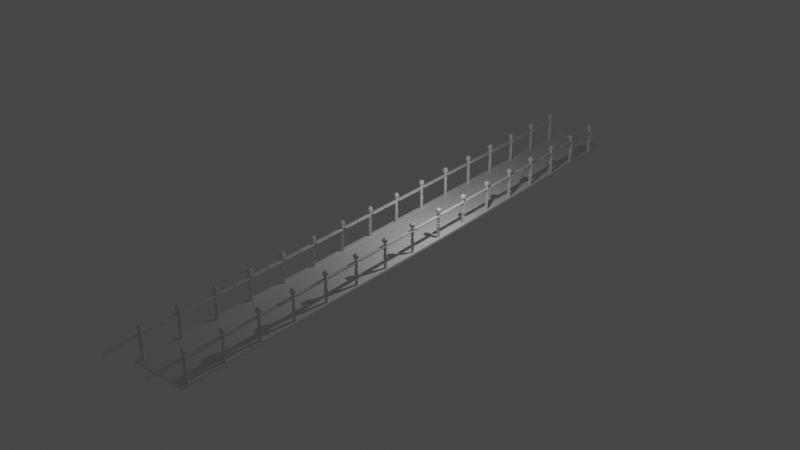 # Source: Catwalk.blend  (saved by Blender 2.92.15; exported with 4.5.12 LTS)
import bpy
from mathutils import Matrix  # noqa: F401  (used for matrix-valued properties, if any)

bpy.ops.wm.read_factory_settings(use_empty=True)
scene = bpy.context.scene
scene.name = 'Scene'

# ---- collections
col_collection = bpy.data.collections.new('Collection'); scene.collection.children.link(col_collection)

# ---- materials (node trees are filled in below, after node groups)
mat_material = bpy.data.materials.new('Material')
mat_material.alpha_threshold = 0.0
mat_material.use_transparent_shadow = False
mat_material.line_color = (0.0, 0.0, 0.0, 1.0)
mat_material_001 = bpy.data.materials.new('Material.001')
mat_material_001.use_transparent_shadow = False
mat_metal = bpy.data.materials.new('Metal')
mat_metal.use_transparent_shadow = False
mat_glow = bpy.data.materials.new('Glow')
mat_glow.use_transparent_shadow = False

# ---- material node trees
mat_material.use_nodes = True; mat_material.node_tree.nodes.clear()
_N = mat_material.node_tree.nodes; _L = mat_material.node_tree.links
n0 = _N.new('ShaderNodeOutputMaterial'); n0.name = 'Material Output'; n0.location = (300, 300)
n1 = _N.new('ShaderNodeBsdfPrincipled'); n1.name = 'Principled BSDF'; n1.location = (10, 300)
n1.distribution = 'GGX'
n1.subsurface_method = 'BURLEY'
n1.inputs[2].default_value = 0.4
n1.inputs[3].default_value = 1.45
n1.inputs[27].default_value = (0.0, 0.0, 0.0, 1.0)
n1.inputs[28].default_value = 1.0
_L.new(n1.outputs[0], n0.inputs[0])
n0.is_active_output = True
mat_material_001.use_nodes = True; mat_material_001.node_tree.nodes.clear()
_N = mat_material_001.node_tree.nodes; _L = mat_material_001.node_tree.links
n0 = _N.new('ShaderNodeBsdfPrincipled'); n0.name = 'Principled BSDF'; n0.location = (10, 300)
n0.distribution = 'GGX'
n0.subsurface_method = 'BURLEY'
n0.inputs[3].default_value = 1.45
n0.inputs[27].default_value = (0.0, 0.0, 0.0, 1.0)
n0.inputs[28].default_value = 1.0
n1 = _N.new('ShaderNodeOutputMaterial'); n1.name = 'Material Output'; n1.location = (300, 300)
_L.new(n0.outputs[0], n1.inputs[0])
n1.is_active_output = True
mat_metal.use_nodes = True; mat_metal.node_tree.nodes.clear()
_N = mat_metal.node_tree.nodes; _L = mat_metal.node_tree.links
n0 = _N.new('ShaderNodeBsdfPrincipled'); n0.name = 'Principled BSDF'; n0.location = (10, 300)
n0.distribution = 'GGX'
n0.subsurface_method = 'BURLEY'
n0.inputs[3].default_value = 1.45
n0.inputs[27].default_value = (0.0, 0.0, 0.0, 1.0)
n0.inputs[28].default_value = 1.0
n1 = _N.new('ShaderNodeOutputMaterial'); n1.name = 'Material Output'; n1.location = (300, 300)
_L.new(n0.outputs[0], n1.inputs[0])
n1.is_active_output = True
mat_glow.use_nodes = True; mat_glow.node_tree.nodes.clear()
_N = mat_glow.node_tree.nodes; _L = mat_glow.node_tree.links
n0 = _N.new('ShaderNodeBsdfPrincipled'); n0.name = 'Principled BSDF'; n0.location = (10, 300)
n0.distribution = 'GGX'
n0.subsurface_method = 'BURLEY'
n0.inputs[3].default_value = 1.45
n0.inputs[27].default_value = (0.0, 0.0, 0.0, 1.0)
n0.inputs[28].default_value = 1.0
n1 = _N.new('ShaderNodeOutputMaterial'); n1.name = 'Material Output'; n1.location = (300, 300)
_L.new(n0.outputs[0], n1.inputs[0])
n1.is_active_output = True

# ---- world
world_world = bpy.data.worlds.new('World'); scene.world = world_world
world_world.use_nodes = True; world_world.node_tree.nodes.clear()
_N = world_world.node_tree.nodes; _L = world_world.node_tree.links
n0 = _N.new('ShaderNodeOutputWorld'); n0.name = 'World Output'; n0.location = (300, 300)
n1 = _N.new('ShaderNodeBackground'); n1.name = 'Background'; n1.location = (10, 300)
n1.inputs[0].default_value = (0.05088, 0.05088, 0.05088, 1.0)
_L.new(n1.outputs[0], n0.inputs[0])
n0.is_active_output = True
world_world.color = (0.05088, 0.05088, 0.05088)
world_world.use_sun_shadow = False
world_world.sun_shadow_jitter_overblur = 0.0

# ---- lights
light_light = bpy.data.lights.new('Light', 'POINT')
light_light.transmission_factor = 0.0
light_light.energy = 1000.0
light_light.shadow_soft_size = 0.1
light_light.shadow_maximum_resolution = 0.006
light_light.use_absolute_resolution = True

# ---- meshes
me_cube = bpy.data.meshes.new('Cube')
me_cube.from_pydata([(1.116, 13.83, -0.9036), (1.116, 13.83, -1.0), (1.116, -13.83, -0.9036), (1.116, -13.83, -1.0), (-1.116, 13.83, -0.9036), (-1.116, 13.83, -1.0), (-1.116, -13.83, -0.9036), (-1.116, -13.83, -1.0), (-1.318, 14.03, -1.0), (-1.318, -14.03, -1.0), (1.318, 14.03, -1.0), (1.318, -14.03, -0.9036), (-1.318, -14.03, -0.9036), (1.318, 14.03, -0.9036), (1.318, -14.03, -1.0), (-1.318, 14.03, -0.9036), (-1.116, 13.83, -0.9757), (-1.116, -13.83, -0.9757), (1.116, 13.83, -0.9757), (1.116, -13.83, -0.928), (-1.116, -13.83, -0.928), (1.116, 13.83, -0.928), (1.116, -13.83, -0.9757), (-1.116, 13.83, -0.928)], [], [(3, 7, 17, 22), (14, 11, 12, 9), (9, 12, 15, 8), (0, 4, 23, 21), (10, 13, 11, 14), (8, 15, 13, 10), (5, 7, 9, 8), (1, 5, 8, 10), (2, 6, 12, 11), (0, 2, 11, 13), (7, 3, 14, 9), (6, 4, 15, 12), (4, 0, 13, 15), (3, 1, 10, 14), (21, 23, 20, 19), (16, 18, 22, 17), (6, 2, 19, 20), (7, 5, 16, 17), (1, 3, 22, 18), (4, 6, 20, 23), (2, 0, 21, 19), (5, 1, 18, 16)])
me_cube.polygons.foreach_set('material_index', [0, 0, 0, 0, 0, 0, 0, 0, 0, 0, 0, 0, 0, 0, 1, 1, 0, 0, 0, 0, 0, 0])
_uv = me_cube.uv_layers.new(name='UVMap')
_uv.uv.foreach_set('vector', [0.5397, 0.4644, 0.4603, 0.4644, 0.4603, 0.4652, 0.5397, 0.4652, 0.5469, 0.4644, 0.5469, 0.4678, 0.4531, 0.4678, 0.4531, 0.4644, 0.0, 0.4644, 0.0, 0.4678, 1.0, 0.4678, 1.0, 0.4644, 0.5397, 0.4678, 0.4603, 0.4678, 0.4603, 0.4669, 0.5397, 0.4669, 1.0, 0.4644, 1.0, 0.4678, 0.0, 0.4678, 0.0, 0.4644, 0.4531, 0.4644, 0.4531, 0.4678, 0.5469, 0.4678, 0.5469, 0.4644, 0.4603, 0.9928, 0.4603, 0.007198, 0.4531, 0.0, 0.4531, 1.0, 0.5397, 0.9928, 0.4603, 0.9928, 0.4531, 1.0, 0.5469, 1.0, 0.5397, 0.007198, 0.4603, 0.007198, 0.4531, 0.0, 0.5469, 0.0, 0.5397, 0.9928, 0.5397, 0.007198, 0.5469, 0.0, 0.5469, 1.0, 0.4603, 0.007198, 0.5397, 0.007198, 0.5469, 0.0, 0.4531, 0.0, 0.4603, 0.007198, 0.4603, 0.9928, 0.4531, 1.0, 0.4531, 0.0, 0.4603, 0.9928, 0.5397, 0.9928, 0.5469, 1.0, 0.4531, 1.0, 0.5397, 0.007198, 0.5397, 0.9928, 0.5469, 1.0, 0.5469, 0.0, 0.5397, 0.9928, 0.4603, 0.9928, 0.4603, 0.007198, 0.5397, 0.007198, 0.4603, 0.9928, 0.5397, 0.9928, 0.5397, 0.007198, 0.4603, 0.007198, 0.4603, 0.4678, 0.5397, 0.4678, 0.5397, 0.4669, 0.4603, 0.4669, 0.007198, 0.4644, 0.9928, 0.4644, 0.9928, 0.4652, 0.007198, 0.4652, 0.9928, 0.4644, 0.007198, 0.4644, 0.007198, 0.4652, 0.9928, 0.4652, 0.9928, 0.4678, 0.007198, 0.4678, 0.007198, 0.4669, 0.9928, 0.4669, 0.007198, 0.4678, 0.9928, 0.4678, 0.9928, 0.4669, 0.007198, 0.4669, 0.4603, 0.4644, 0.5397, 0.4644, 0.5397, 0.4652, 0.4603, 0.4652])
me_cube.materials.append(mat_material)
me_cube.materials.append(mat_material_001)
me_cube.materials.append(None)
me_cube.use_remesh_preserve_volume = False
me_cube.use_remesh_preserve_attributes = False
me_cube.use_mirror_vertex_groups = False
me_cube.update()
me_cylinder = bpy.data.meshes.new('Cylinder')
me_cylinder.from_pydata([(1.186, -13.67, -0.945), (1.186, -13.67, 0.1803), (1.267, -13.75, -0.945), (1.254, -13.76, 0.1611), (1.186, -13.83, -0.945), (1.186, -13.83, 0.1611), (1.106, -13.75, -0.945), (1.119, -13.76, 0.1611), (1.281, -13.82, 0.3298), (1.139, -13.87, 0.3298), (1.052, -13.75, 0.3298), (1.139, -13.63, 0.3298), (1.281, -13.68, 0.3298), (1.218, -13.87, 0.4568), (1.076, -13.82, 0.4568), (1.076, -13.68, 0.4568), (1.218, -13.63, 0.4568), (1.306, -13.75, 0.4568), (1.179, -13.75, 0.5353), (1.159, -13.81, 0.2906), (1.23, -13.79, 0.2906), (1.21, -13.85, 0.3298), (1.281, -13.75, 0.3298), (1.23, -13.71, 0.2906), (1.115, -13.75, 0.2906), (1.096, -13.81, 0.3298), (1.159, -13.69, 0.2906), (1.096, -13.69, 0.3298), (1.21, -13.65, 0.3298), (1.186, -13.67, 0.07929), (1.254, -13.76, 0.09849), (1.186, -13.83, 0.09849), (1.119, -13.76, 0.09849), (1.186, -13.83, 0.1803), (1.267, -13.75, 0.1803), (1.106, -13.75, 0.1803), (1.267, -13.75, 0.07929), (1.106, -13.75, 0.07929), (1.186, -13.83, 0.07929), (1.186, -15.41, 0.1611), (1.186, -15.41, 0.09849), (1.254, -15.34, 0.1611), (1.119, -15.34, 0.1611), (1.254, -15.34, 0.09849), (1.119, -15.34, 0.09849), (1.254, -14.58, 0.09849), (1.186, -14.56, 0.09849), (1.119, -14.58, 0.09849), (1.119, -14.58, 0.1611), (1.186, -14.56, 0.1611), (1.254, -14.58, 0.1611), (1.254, -14.68, 0.09849), (1.119, -14.68, 0.09849), (1.254, -14.68, 0.1611), (1.186, -14.68, 0.09849), (1.119, -14.68, 0.1611), (1.186, -14.68, 0.1611), (1.186, -14.66, 0.1079), (1.186, -14.58, 0.1079), (1.139, -14.67, 0.1517), (1.139, -14.59, 0.1517), (1.186, -14.66, 0.1517), (1.186, -14.58, 0.1517), (1.234, -14.59, 0.1517), (1.234, -14.59, 0.1079), (1.139, -14.59, 0.1079), (1.234, -14.67, 0.1079), (1.139, -14.67, 0.1079), (1.234, -14.67, 0.1517), (1.267, -13.75, -0.4329), (1.186, -13.83, -0.4329), (1.106, -13.75, -0.4329), (1.186, -13.67, -0.4329), (1.186, -13.67, -0.3353), (1.267, -13.75, -0.3353), (1.186, -13.83, -0.3353), (1.106, -13.75, -0.3353), (1.285, -13.75, -0.3249), (1.285, -13.75, -0.4432), (1.186, -13.85, -0.3249), (1.186, -13.85, -0.4432), (1.088, -13.75, -0.3249), (1.088, -13.75, -0.4432), (1.186, -13.65, -0.4432), (1.186, -13.65, -0.3249), (1.186, -13.67, -0.2047), (1.267, -13.75, -0.2047), (1.186, -13.83, -0.2047), (1.106, -13.75, -0.2047), (1.186, -13.67, -0.1224), (1.267, -13.75, -0.1224), (1.186, -13.83, -0.1224), (1.106, -13.75, -0.1224), (1.245, -13.75, -0.1294), (1.245, -13.75, -0.1976), (1.186, -13.81, -0.1294), (1.186, -13.81, -0.1976), (1.128, -13.75, -0.1294), (1.128, -13.75, -0.1976), (1.186, -13.69, -0.1976), (1.186, -13.69, -0.1294), (1.127, -13.79, 0.496), (1.198, -13.81, 0.496), (1.242, -13.75, 0.496), (1.198, -13.69, 0.496), (1.127, -13.71, 0.496), (1.27, -13.75, 0.4478), (1.207, -13.84, 0.4478), (1.104, -13.8, 0.4478), (1.104, -13.7, 0.4478), (1.207, -13.66, 0.4478), (1.193, -13.79, 0.4873), (1.142, -13.78, 0.4873), (1.142, -13.72, 0.4873), (1.193, -13.71, 0.4873), (1.225, -13.75, 0.4873)], [], [(29, 1, 34, 36), (55, 52, 44, 42), (35, 19, 24), (54, 51, 43, 40), (37, 35, 1, 29), (0, 2, 4, 6), (8, 20, 22), (35, 26, 1), (8, 22, 12, 17), (9, 21, 8, 13), (10, 25, 9, 14), (11, 27, 10, 15), (12, 28, 11, 16), (8, 17, 13), (9, 13, 14), (10, 14, 15), (11, 15, 16), (12, 16, 17), (105, 104, 114, 113), (101, 18, 105), (103, 18, 102), (101, 102, 18), (17, 16, 110, 106), (23, 28, 12), (23, 26, 28), (26, 11, 28), (26, 27, 11), (26, 24, 27), (24, 10, 27), (24, 25, 10), (24, 19, 25), (19, 9, 25), (22, 23, 12), (22, 20, 23), (19, 21, 9), (19, 20, 21), (20, 8, 21), (33, 19, 35), (34, 20, 33), (1, 23, 34), (35, 24, 26), (33, 20, 19), (34, 23, 20), (1, 26, 23), (92, 37, 29, 89), (91, 38, 37, 92), (90, 36, 38, 91), (89, 29, 36, 90), (5, 3, 34, 33), (7, 5, 33, 35), (3, 30, 36, 34), (32, 7, 35, 37), (31, 32, 37, 38), (30, 31, 38, 36), (43, 41, 39, 40), (40, 39, 42, 44), (56, 55, 42, 39), (52, 54, 40, 44), (51, 53, 41, 43), (53, 56, 39, 41), (3, 5, 49, 50), (30, 3, 50, 45), (32, 31, 46, 47), (5, 7, 48, 49), (31, 30, 45, 46), (7, 32, 47, 48), (51, 54, 57, 66), (47, 46, 58, 65), (56, 53, 68, 61), (48, 47, 65, 60), (55, 56, 61, 59), (45, 50, 63, 64), (63, 62, 61, 68), (64, 63, 68, 66), (65, 58, 57, 67), (62, 60, 59, 61), (58, 64, 66, 57), (60, 65, 67, 59), (53, 51, 66, 68), (49, 48, 60, 62), (52, 55, 59, 67), (50, 49, 62, 63), (54, 52, 67, 57), (46, 45, 64, 58), (0, 72, 69, 2), (2, 69, 70, 4), (4, 70, 71, 6), (6, 71, 72, 0), (73, 74, 77, 84), (75, 76, 81, 79), (70, 69, 78, 80), (72, 71, 82, 83), (83, 84, 77, 78), (78, 77, 79, 80), (80, 79, 81, 82), (82, 81, 84, 83), (71, 70, 80, 82), (76, 73, 84, 81), (69, 72, 83, 78), (74, 75, 79, 77), (73, 85, 86, 74), (74, 86, 87, 75), (75, 87, 88, 76), (76, 88, 85, 73), (86, 85, 99, 94), (92, 89, 100, 97), (88, 87, 96, 98), (89, 90, 93, 100), (99, 100, 93, 94), (94, 93, 95, 96), (96, 95, 97, 98), (98, 97, 100, 99), (90, 91, 95, 93), (85, 88, 98, 99), (87, 86, 94, 96), (91, 92, 97, 95), (103, 102, 111, 115), (13, 17, 106, 107), (18, 103, 104), (104, 105, 18), (16, 15, 109, 110), (109, 108, 112, 113), (107, 111, 112, 108), (106, 115, 111, 107), (110, 114, 115, 106), (109, 113, 114, 110), (14, 13, 107, 108), (104, 103, 115, 114), (101, 105, 113, 112), (15, 14, 108, 109), (102, 101, 112, 111)])
me_cylinder.polygons.foreach_set('material_index', [0, 0, 0, 0, 0, 0, 0, 0, 0, 0, 0, 0, 0, 0, 0, 0, 0, 0, 0, 0, 0, 0, 0, 0, 0, 0, 0, 0, 0, 0, 0, 0, 0, 0, 0, 0, 0, 0, 0, 0, 0, 0, 0, 0, 0, 0, 0, 0, 0, 0, 0, 0, 0, 0, 0, 0, 0, 0, 0, 0, 0, 0, 0, 0, 0, 0, 0, 0, 0, 0, 0, 0, 1, 1, 1, 1, 1, 1, 0, 0, 0, 0, 0, 0, 0, 0, 0, 0, 0, 0, 0, 0, 0, 0, 0, 0, 0, 0, 0, 0, 0, 0, 0, 0, 0, 0, 0, 0, 1, 1, 1, 1, 0, 0, 0, 0, 0, 0, 0, 0, 0, 1, 1, 1, 1, 1, 0, 0, 0, 0, 0])
_uv = me_cylinder.uv_layers.new(name='UVMap')
_uv.uv.foreach_set('vector', [1.093, 0.5396, 1.093, 0.5901, 1.134, 0.5901, 1.134, 0.5396, -6.841, 0.5805, -6.841, 0.5492, -7.17, 0.5492, -7.17, 0.5805, -6.375, 0.5901, -6.405, 0.6453, -6.375, 0.6453, 1.093, -6.838, 1.127, -6.841, 1.127, -7.17, 1.093, -7.204, 1.053, 0.5396, 1.053, 0.5901, 1.093, 0.5901, 1.093, 0.5396, 1.093, -6.335, 1.134, -6.375, 1.093, -6.416, 1.053, -6.375, 1.141, -6.412, 1.115, -6.394, 1.141, -6.375, 1.053, 0.5901, 1.08, 0.6453, 1.093, 0.5901, -6.412, 0.6649, -6.375, 0.6649, -6.338, 0.6649, -6.375, 0.7284, 1.07, 0.6649, 1.105, 0.6649, 1.141, 0.6649, 1.109, 0.7284, -6.375, 0.6649, -6.405, 0.6649, -6.435, 0.6649, -6.412, 0.7284, -6.315, 0.6649, -6.345, 0.6649, -6.375, 0.6649, -6.338, 0.7284, 1.141, 0.6649, 1.105, 0.6649, 1.07, 0.6649, 1.109, 0.7284, -6.412, 0.6649, -6.375, 0.7284, -6.435, 0.7284, 1.07, 0.6649, 1.109, 0.7284, 1.038, 0.7284, -6.375, 0.6649, -6.412, 0.7284, -6.338, 0.7284, 1.07, 0.6649, 1.038, 0.7284, 1.109, 0.7284, -6.338, 0.6649, -6.315, 0.7284, -6.375, 0.7284, 1.064, -6.356, 1.099, -6.345, 1.096, -6.353, 1.071, -6.362, 1.064, -6.394, 1.089, -6.375, 1.064, -6.356, 1.121, -6.375, 1.089, -6.375, 1.099, -6.405, 1.064, -6.394, 1.099, -6.405, 1.089, -6.375, 1.153, -6.375, 1.109, -6.315, 1.103, -6.331, 1.135, -6.375, 1.115, -6.356, 1.105, -6.326, 1.141, -6.338, 1.115, -6.356, 1.08, -6.345, 1.105, -6.326, 1.08, -6.345, 1.07, -6.315, 1.105, -6.326, 1.08, -6.345, 1.048, -6.345, 1.07, -6.315, 1.08, -6.345, 1.058, -6.375, 1.048, -6.345, 1.058, -6.375, 1.026, -6.375, 1.048, -6.345, 1.058, -6.375, 1.048, -6.405, 1.026, -6.375, 1.058, -6.375, 1.08, -6.405, 1.048, -6.405, 1.08, -6.405, 1.07, -6.435, 1.048, -6.405, 1.141, -6.375, 1.115, -6.356, 1.141, -6.338, 1.141, -6.375, 1.115, -6.394, 1.115, -6.356, 1.08, -6.405, 1.105, -6.424, 1.07, -6.435, 1.08, -6.405, 1.115, -6.394, 1.105, -6.424, 1.115, -6.394, 1.141, -6.412, 1.105, -6.424, 1.093, 0.5901, 1.08, 0.6453, 1.053, 0.5901, 1.134, 0.5901, 1.115, 0.6453, 1.093, 0.5901, 1.093, 0.5901, 1.115, 0.6453, 1.134, 0.5901, -6.375, 0.5901, -6.375, 0.6453, -6.345, 0.6453, 1.093, 0.5901, 1.115, 0.6453, 1.08, 0.6453, -6.375, 0.5901, -6.356, 0.6453, -6.394, 0.6453, 1.093, 0.5901, 1.08, 0.6453, 1.115, 0.6453, 1.053, 0.4388, 1.053, 0.5396, 1.093, 0.5396, 1.093, 0.4388, 1.093, 0.4388, 1.093, 0.5396, 1.053, 0.5396, 1.053, 0.4388, 1.134, 0.4388, 1.134, 0.5396, 1.093, 0.5396, 1.093, 0.4388, 1.093, 0.4388, 1.093, 0.5396, 1.134, 0.5396, 1.134, 0.4388, 1.093, 0.5805, 1.127, 0.5805, 1.134, 0.5901, 1.093, 0.5901, 1.06, 0.5805, 1.093, 0.5805, 1.093, 0.5901, 1.053, 0.5901, -6.382, 0.5805, -6.382, 0.5492, -6.375, 0.5396, -6.375, 0.5901, -6.382, 0.5492, -6.382, 0.5805, -6.375, 0.5901, -6.375, 0.5396, 1.093, 0.5492, 1.06, 0.5492, 1.053, 0.5396, 1.093, 0.5396, 1.127, 0.5492, 1.093, 0.5492, 1.093, 0.5396, 1.134, 0.5396, 1.127, 0.5492, 1.127, 0.5805, 1.093, 0.5805, 1.093, 0.5492, 1.093, 0.5492, 1.093, 0.5805, 1.06, 0.5805, 1.06, 0.5492, 1.093, -6.838, 1.06, -6.841, 1.06, -7.17, 1.093, -7.204, 1.06, -6.841, 1.093, -6.838, 1.093, -7.204, 1.06, -7.17, -6.841, 0.5492, -6.841, 0.5805, -7.17, 0.5805, -7.17, 0.5492, 1.127, -6.841, 1.093, -6.838, 1.093, -7.204, 1.127, -7.17, 1.127, -6.382, 1.093, -6.416, 1.093, -6.781, 1.127, -6.79, -6.382, 0.5492, -6.382, 0.5805, -6.79, 0.5805, -6.79, 0.5492, 1.06, -6.382, 1.093, -6.416, 1.093, -6.781, 1.06, -6.79, 1.093, -6.416, 1.06, -6.382, 1.06, -6.79, 1.093, -6.781, 1.093, -6.416, 1.127, -6.382, 1.127, -6.79, 1.093, -6.781, -6.382, 0.5805, -6.382, 0.5492, -6.79, 0.5492, -6.79, 0.5805, 1.127, -6.841, 1.093, -6.838, 1.093, -6.83, 1.117, -6.833, 1.06, -6.79, 1.093, -6.781, 1.093, -6.791, 1.07, -6.797, 1.093, -6.838, 1.127, -6.841, 1.117, -6.833, 1.093, -6.83, 1.06, 0.5805, 1.06, 0.5492, 1.07, 0.5539, 1.07, 0.5759, 1.06, -6.841, 1.093, -6.838, 1.093, -6.83, 1.07, -6.833, 1.127, 0.5492, 1.127, 0.5805, 1.117, 0.5759, 1.117, 0.5539, 1.117, -6.797, 1.093, -6.791, 1.093, -6.83, 1.117, -6.833, -6.797, 0.5539, -6.797, 0.5759, -6.833, 0.5759, -6.833, 0.5539, 1.07, -6.797, 1.093, -6.791, 1.093, -6.83, 1.07, -6.833, 1.093, -6.791, 1.07, -6.797, 1.07, -6.833, 1.093, -6.83, 1.093, -6.791, 1.117, -6.797, 1.117, -6.833, 1.093, -6.83, -6.797, 0.5759, -6.797, 0.5539, -6.833, 0.5539, -6.833, 0.5759, 1.127, 0.5805, 1.127, 0.5492, 1.117, 0.5539, 1.117, 0.5759, 1.093, -6.781, 1.06, -6.79, 1.07, -6.797, 1.093, -6.791, 1.06, 0.5492, 1.06, 0.5805, 1.07, 0.5759, 1.07, 0.5539, 1.127, -6.79, 1.093, -6.781, 1.093, -6.791, 1.117, -6.797, 1.093, -6.838, 1.06, -6.841, 1.07, -6.833, 1.093, -6.83, 1.093, -6.781, 1.127, -6.79, 1.117, -6.797, 1.093, -6.791, 1.093, 0.0275, 1.093, 0.2836, 1.134, 0.2836, 1.134, 0.0275, 1.134, 0.0275, 1.134, 0.2836, 1.093, 0.2836, 1.093, 0.0275, 1.093, 0.0275, 1.093, 0.2836, 1.053, 0.2836, 1.053, 0.0275, 1.053, 0.0275, 1.053, 0.2836, 1.093, 0.2836, 1.093, 0.0275, 1.093, -6.335, 1.134, -6.375, 1.142, -6.375, 1.093, -6.326, 1.093, -6.416, 1.053, -6.375, 1.044, -6.375, 1.093, -6.424, 1.093, -6.416, 1.134, -6.375, 1.142, -6.375, 1.093, -6.424, 1.093, -6.335, 1.053, -6.375, 1.044, -6.375, 1.093, -6.326, -6.326, 0.2784, -6.326, 0.3376, -6.375, 0.3376, -6.375, 0.2784, -6.375, 0.2784, -6.375, 0.3376, -6.424, 0.3376, -6.424, 0.2784, -6.424, 0.2784, -6.424, 0.3376, -6.375, 0.3376, -6.375, 0.2784, -6.375, 0.2784, -6.375, 0.3376, -6.326, 0.3376, -6.326, 0.2784, 1.053, -6.375, 1.093, -6.416, 1.093, -6.424, 1.044, -6.375, 1.053, -6.375, 1.093, -6.335, 1.093, -6.326, 1.044, -6.375, 1.134, -6.375, 1.093, -6.335, 1.093, -6.326, 1.142, -6.375, 1.134, -6.375, 1.093, -6.416, 1.093, -6.424, 1.142, -6.375, 1.093, 0.3324, 1.093, 0.3977, 1.134, 0.3977, 1.134, 0.3324, 1.134, 0.3324, 1.134, 0.3977, 1.093, 0.3977, 1.093, 0.3324, 1.093, 0.3324, 1.093, 0.3977, 1.053, 0.3977, 1.053, 0.3324, 1.053, 0.3324, 1.053, 0.3977, 1.093, 0.3977, 1.093, 0.3324, 1.134, -6.375, 1.093, -6.335, 1.093, -6.346, 1.122, -6.375, 1.053, -6.375, 1.093, -6.335, 1.093, -6.346, 1.064, -6.375, 1.053, -6.375, 1.093, -6.416, 1.093, -6.404, 1.064, -6.375, 1.093, -6.335, 1.134, -6.375, 1.122, -6.375, 1.093, -6.346, -6.346, 0.4012, -6.346, 0.4353, -6.375, 0.4353, -6.375, 0.4012, -6.375, 0.4012, -6.375, 0.4353, -6.404, 0.4353, -6.404, 0.4012, -6.404, 0.4012, -6.404, 0.4353, -6.375, 0.4353, -6.375, 0.4012, -6.375, 0.4012, -6.375, 0.4353, -6.346, 0.4353, -6.346, 0.4012, 1.134, -6.375, 1.093, -6.416, 1.093, -6.404, 1.122, -6.375, 1.093, -6.335, 1.053, -6.375, 1.064, -6.375, 1.093, -6.346, 1.093, -6.416, 1.134, -6.375, 1.122, -6.375, 1.093, -6.404, 1.093, -6.416, 1.053, -6.375, 1.064, -6.375, 1.093, -6.404, 1.121, -6.375, 1.099, -6.405, 1.096, -6.397, 1.112, -6.375, 1.109, -6.435, 1.153, -6.375, 1.135, -6.375, 1.103, -6.419, 1.089, -6.375, 1.121, -6.375, 1.099, -6.345, 1.099, -6.345, 1.064, -6.356, 1.089, -6.375, 1.109, -6.315, 1.038, -6.338, 1.052, -6.348, 1.103, -6.331, -6.348, 0.7239, -6.402, 0.7239, -6.389, 0.7437, -6.362, 0.7437, 1.103, 0.7239, 1.096, 0.7437, 1.071, 0.7437, 1.052, 0.7239, 1.135, -6.375, 1.112, -6.375, 1.096, -6.397, 1.103, -6.419, 1.103, -6.331, 1.096, -6.353, 1.112, -6.375, 1.135, -6.375, 1.052, 0.7239, 1.071, 0.7437, 1.096, 0.7437, 1.103, 0.7239, 1.038, -6.412, 1.109, -6.435, 1.103, -6.419, 1.052, -6.402, 1.099, -6.345, 1.121, -6.375, 1.112, -6.375, 1.096, -6.353, 1.064, -6.394, 1.064, -6.356, 1.071, -6.362, 1.071, -6.389, 1.038, -6.338, 1.038, -6.412, 1.052, -6.402, 1.052, -6.348, 1.099, -6.405, 1.064, -6.394, 1.071, -6.389, 1.096, -6.397])
me_cylinder.materials.append(mat_metal)
me_cylinder.materials.append(mat_glow)
me_cylinder.use_remesh_fix_poles = True
me_cylinder.use_remesh_preserve_attributes = False
me_cylinder.use_mirror_vertex_groups = False
me_cylinder.update()
me_cylinder_001 = bpy.data.meshes.new('Cylinder.001')
me_cylinder_001.from_pydata([(-1.183, -13.67, -0.945), (-1.183, -13.67, 0.1803), (-1.102, -13.75, -0.945), (-1.116, -13.76, 0.1611), (-1.183, -13.83, -0.945), (-1.183, -13.83, 0.1611), (-1.264, -13.75, -0.945), (-1.25, -13.76, 0.1611), (-1.088, -13.82, 0.3298), (-1.23, -13.87, 0.3298), (-1.318, -13.75, 0.3298), (-1.23, -13.63, 0.3298), (-1.088, -13.68, 0.3298), (-1.152, -13.87, 0.4568), (-1.294, -13.82, 0.4568), (-1.294, -13.68, 0.4568), (-1.152, -13.63, 0.4568), (-1.064, -13.75, 0.4568), (-1.191, -13.75, 0.5353), (-1.211, -13.81, 0.2906), (-1.14, -13.79, 0.2906), (-1.159, -13.85, 0.3298), (-1.088, -13.75, 0.3298), (-1.14, -13.71, 0.2906), (-1.254, -13.75, 0.2906), (-1.274, -13.81, 0.3298), (-1.211, -13.69, 0.2906), (-1.274, -13.69, 0.3298), (-1.159, -13.65, 0.3298), (-1.183, -13.67, 0.07929), (-1.116, -13.76, 0.09849), (-1.183, -13.83, 0.09849), (-1.25, -13.76, 0.09849), (-1.183, -13.83, 0.1803), (-1.102, -13.75, 0.1803), (-1.264, -13.75, 0.1803), (-1.102, -13.75, 0.07929), (-1.264, -13.75, 0.07929), (-1.183, -13.83, 0.07929), (-1.183, -15.41, 0.1611), (-1.183, -15.41, 0.09849), (-1.116, -15.34, 0.1611), (-1.25, -15.34, 0.1611), (-1.116, -15.34, 0.09849), (-1.25, -15.34, 0.09849), (-1.116, -14.58, 0.09849), (-1.183, -14.56, 0.09849), (-1.25, -14.58, 0.09849), (-1.25, -14.58, 0.1611), (-1.183, -14.56, 0.1611), (-1.116, -14.58, 0.1611), (-1.116, -14.68, 0.09849), (-1.25, -14.68, 0.09849), (-1.116, -14.68, 0.1611), (-1.183, -14.68, 0.09849), (-1.25, -14.68, 0.1611), (-1.183, -14.68, 0.1611), (-1.183, -14.66, 0.1079), (-1.183, -14.58, 0.1079), (-1.23, -14.67, 0.1517), (-1.23, -14.59, 0.1517), (-1.183, -14.66, 0.1517), (-1.183, -14.58, 0.1517), (-1.136, -14.59, 0.1517), (-1.136, -14.59, 0.1079), (-1.23, -14.59, 0.1079), (-1.136, -14.67, 0.1079), (-1.23, -14.67, 0.1079), (-1.136, -14.67, 0.1517), (-1.102, -13.75, -0.4329), (-1.183, -13.83, -0.4329), (-1.264, -13.75, -0.4329), (-1.183, -13.67, -0.4329), (-1.183, -13.67, -0.3353), (-1.102, -13.75, -0.3353), (-1.183, -13.83, -0.3353), (-1.264, -13.75, -0.3353), (-1.085, -13.75, -0.3249), (-1.085, -13.75, -0.4432), (-1.183, -13.85, -0.3249), (-1.183, -13.85, -0.4432), (-1.281, -13.75, -0.3249), (-1.281, -13.75, -0.4432), (-1.183, -13.65, -0.4432), (-1.183, -13.65, -0.3249), (-1.183, -13.67, -0.2047), (-1.102, -13.75, -0.2047), (-1.183, -13.83, -0.2047), (-1.264, -13.75, -0.2047), (-1.183, -13.67, -0.1224), (-1.102, -13.75, -0.1224), (-1.183, -13.83, -0.1224), (-1.264, -13.75, -0.1224), (-1.125, -13.75, -0.1294), (-1.125, -13.75, -0.1976), (-1.183, -13.81, -0.1294), (-1.183, -13.81, -0.1976), (-1.241, -13.75, -0.1294), (-1.241, -13.75, -0.1976), (-1.183, -13.69, -0.1976), (-1.183, -13.69, -0.1294), (-1.242, -13.79, 0.496), (-1.171, -13.81, 0.496), (-1.127, -13.75, 0.496), (-1.171, -13.69, 0.496), (-1.242, -13.71, 0.496), (-1.099, -13.75, 0.4478), (-1.163, -13.84, 0.4478), (-1.265, -13.8, 0.4478), (-1.265, -13.7, 0.4478), (-1.163, -13.66, 0.4478), (-1.177, -13.79, 0.4873), (-1.228, -13.78, 0.4873), (-1.228, -13.72, 0.4873), (-1.177, -13.71, 0.4873), (-1.145, -13.75, 0.4873)], [], [(29, 1, 34, 36), (55, 52, 44, 42), (35, 19, 24), (54, 51, 43, 40), (37, 35, 1, 29), (0, 2, 4, 6), (8, 20, 22), (35, 26, 1), (8, 22, 12, 17), (9, 21, 8, 13), (10, 25, 9, 14), (11, 27, 10, 15), (12, 28, 11, 16), (8, 17, 13), (9, 13, 14), (10, 14, 15), (11, 15, 16), (12, 16, 17), (105, 104, 114, 113), (101, 18, 105), (103, 18, 102), (101, 102, 18), (17, 16, 110, 106), (23, 28, 12), (23, 26, 28), (26, 11, 28), (26, 27, 11), (26, 24, 27), (24, 10, 27), (24, 25, 10), (24, 19, 25), (19, 9, 25), (22, 23, 12), (22, 20, 23), (19, 21, 9), (19, 20, 21), (20, 8, 21), (33, 19, 35), (34, 20, 33), (1, 23, 34), (35, 24, 26), (33, 20, 19), (34, 23, 20), (1, 26, 23), (92, 37, 29, 89), (91, 38, 37, 92), (90, 36, 38, 91), (89, 29, 36, 90), (5, 3, 34, 33), (7, 5, 33, 35), (3, 30, 36, 34), (32, 7, 35, 37), (31, 32, 37, 38), (30, 31, 38, 36), (43, 41, 39, 40), (40, 39, 42, 44), (56, 55, 42, 39), (52, 54, 40, 44), (51, 53, 41, 43), (53, 56, 39, 41), (3, 5, 49, 50), (30, 3, 50, 45), (32, 31, 46, 47), (5, 7, 48, 49), (31, 30, 45, 46), (7, 32, 47, 48), (51, 54, 57, 66), (47, 46, 58, 65), (56, 53, 68, 61), (48, 47, 65, 60), (55, 56, 61, 59), (45, 50, 63, 64), (63, 62, 61, 68), (64, 63, 68, 66), (65, 58, 57, 67), (62, 60, 59, 61), (58, 64, 66, 57), (60, 65, 67, 59), (53, 51, 66, 68), (49, 48, 60, 62), (52, 55, 59, 67), (50, 49, 62, 63), (54, 52, 67, 57), (46, 45, 64, 58), (0, 72, 69, 2), (2, 69, 70, 4), (4, 70, 71, 6), (6, 71, 72, 0), (73, 74, 77, 84), (75, 76, 81, 79), (70, 69, 78, 80), (72, 71, 82, 83), (83, 84, 77, 78), (78, 77, 79, 80), (80, 79, 81, 82), (82, 81, 84, 83), (71, 70, 80, 82), (76, 73, 84, 81), (69, 72, 83, 78), (74, 75, 79, 77), (73, 85, 86, 74), (74, 86, 87, 75), (75, 87, 88, 76), (76, 88, 85, 73), (86, 85, 99, 94), (92, 89, 100, 97), (88, 87, 96, 98), (89, 90, 93, 100), (99, 100, 93, 94), (94, 93, 95, 96), (96, 95, 97, 98), (98, 97, 100, 99), (90, 91, 95, 93), (85, 88, 98, 99), (87, 86, 94, 96), (91, 92, 97, 95), (103, 102, 111, 115), (13, 17, 106, 107), (18, 103, 104), (104, 105, 18), (16, 15, 109, 110), (109, 108, 112, 113), (107, 111, 112, 108), (106, 115, 111, 107), (110, 114, 115, 106), (109, 113, 114, 110), (14, 13, 107, 108), (104, 103, 115, 114), (101, 105, 113, 112), (15, 14, 108, 109), (102, 101, 112, 111)])
me_cylinder_001.polygons.foreach_set('material_index', [0, 0, 0, 0, 0, 0, 0, 0, 0, 0, 0, 0, 0, 0, 0, 0, 0, 0, 0, 0, 0, 0, 0, 0, 0, 0, 0, 0, 0, 0, 0, 0, 0, 0, 0, 0, 0, 0, 0, 0, 0, 0, 0, 0, 0, 0, 0, 0, 0, 0, 0, 0, 0, 0, 0, 0, 0, 0, 0, 0, 0, 0, 0, 0, 0, 0, 0, 0, 0, 0, 0, 0, 1, 1, 1, 1, 1, 1, 0, 0, 0, 0, 0, 0, 0, 0, 0, 0, 0, 0, 0, 0, 0, 0, 0, 0, 0, 0, 0, 0, 0, 0, 0, 0, 0, 0, 0, 0, 1, 1, 1, 1, 0, 0, 0, 0, 0, 0, 0, 0, 0, 1, 1, 1, 1, 1, 0, 0, 0, 0, 0])
_uv = me_cylinder_001.uv_layers.new(name='UVMap')
_uv.uv.foreach_set('vector', [-0.09154, 0.5396, -0.09154, 0.5901, -0.05108, 0.5901, -0.05108, 0.5396, -6.841, 0.5805, -6.841, 0.5492, -7.17, 0.5492, -7.17, 0.5805, -6.375, 0.5901, -6.405, 0.6453, -6.375, 0.6453, -0.09154, -6.838, -0.05787, -6.841, -0.05787, -7.17, -0.09154, -7.204, -0.132, 0.5396, -0.132, 0.5901, -0.09154, 0.5901, -0.09154, 0.5396, -0.09154, -6.335, -0.05108, -6.375, -0.09154, -6.416, -0.132, -6.375, -0.04409, -6.412, -0.06976, -6.394, -0.04409, -6.375, -0.132, 0.5901, -0.1053, 0.6453, -0.09154, 0.5901, -6.412, 0.6649, -6.375, 0.6649, -6.338, 0.6649, -6.375, 0.7284, -0.1151, 0.6649, -0.07957, 0.6649, -0.04409, 0.6649, -0.07583, 0.7284, -6.375, 0.6649, -6.405, 0.6649, -6.435, 0.6649, -6.412, 0.7284, -6.315, 0.6649, -6.345, 0.6649, -6.375, 0.6649, -6.338, 0.7284, -0.04409, 0.6649, -0.07957, 0.6649, -0.1151, 0.6649, -0.07583, 0.7284, -6.412, 0.6649, -6.375, 0.7284, -6.435, 0.7284, -0.1151, 0.6649, -0.07583, 0.7284, -0.1468, 0.7284, -6.375, 0.6649, -6.412, 0.7284, -6.338, 0.7284, -0.1151, 0.6649, -0.1468, 0.7284, -0.07583, 0.7284, -6.338, 0.6649, -6.315, 0.7284, -6.375, 0.7284, -0.1211, -6.356, -0.08563, -6.345, -0.08835, -6.353, -0.114, -6.362, -0.1211, -6.394, -0.09544, -6.375, -0.1211, -6.356, -0.0637, -6.375, -0.09544, -6.375, -0.08563, -6.405, -0.1211, -6.394, -0.08563, -6.405, -0.09544, -6.375, -0.03196, -6.375, -0.07583, -6.315, -0.08126, -6.331, -0.04956, -6.375, -0.06976, -6.356, -0.07957, -6.326, -0.04409, -6.338, -0.06976, -6.356, -0.1053, -6.345, -0.07957, -6.326, -0.1053, -6.345, -0.1151, -6.315, -0.07957, -6.326, -0.1053, -6.345, -0.137, -6.345, -0.1151, -6.315, -0.1053, -6.345, -0.1272, -6.375, -0.137, -6.345, -0.1272, -6.375, -0.1589, -6.375, -0.137, -6.345, -0.1272, -6.375, -0.137, -6.405, -0.1589, -6.375, -0.1272, -6.375, -0.1053, -6.405, -0.137, -6.405, -0.1053, -6.405, -0.1151, -6.435, -0.137, -6.405, -0.04409, -6.375, -0.06976, -6.356, -0.04409, -6.338, -0.04409, -6.375, -0.06976, -6.394, -0.06976, -6.356, -0.1053, -6.405, -0.07957, -6.424, -0.1151, -6.435, -0.1053, -6.405, -0.06976, -6.394, -0.07957, -6.424, -0.06976, -6.394, -0.04409, -6.412, -0.07957, -6.424, -0.09154, 0.5901, -0.1053, 0.6453, -0.132, 0.5901, -0.05108, 0.5901, -0.06976, 0.6453, -0.09154, 0.5901, -0.09154, 0.5901, -0.06976, 0.6453, -0.05108, 0.5901, -6.375, 0.5901, -6.375, 0.6453, -6.345, 0.6453, -0.09154, 0.5901, -0.06976, 0.6453, -0.1053, 0.6453, -6.375, 0.5901, -6.356, 0.6453, -6.394, 0.6453, -0.09154, 0.5901, -0.1053, 0.6453, -0.06976, 0.6453, -0.132, 0.4388, -0.132, 0.5396, -0.09154, 0.5396, -0.09154, 0.4388, -0.09154, 0.4388, -0.09154, 0.5396, -0.132, 0.5396, -0.132, 0.4388, -0.05108, 0.4388, -0.05108, 0.5396, -0.09154, 0.5396, -0.09154, 0.4388, -0.09154, 0.4388, -0.09154, 0.5396, -0.05108, 0.5396, -0.05108, 0.4388, -0.09154, 0.5805, -0.05787, 0.5805, -0.05108, 0.5901, -0.09154, 0.5901, -0.1252, 0.5805, -0.09154, 0.5805, -0.09154, 0.5901, -0.132, 0.5901, -6.382, 0.5805, -6.382, 0.5492, -6.375, 0.5396, -6.375, 0.5901, -6.382, 0.5492, -6.382, 0.5805, -6.375, 0.5901, -6.375, 0.5396, -0.09154, 0.5492, -0.1252, 0.5492, -0.132, 0.5396, -0.09154, 0.5396, -0.05787, 0.5492, -0.09154, 0.5492, -0.09154, 0.5396, -0.05108, 0.5396, -0.05787, 0.5492, -0.05787, 0.5805, -0.09154, 0.5805, -0.09154, 0.5492, -0.09154, 0.5492, -0.09154, 0.5805, -0.1252, 0.5805, -0.1252, 0.5492, -0.09154, -6.838, -0.1252, -6.841, -0.1252, -7.17, -0.09154, -7.204, -0.1252, -6.841, -0.09154, -6.838, -0.09154, -7.204, -0.1252, -7.17, -6.841, 0.5492, -6.841, 0.5805, -7.17, 0.5805, -7.17, 0.5492, -0.05787, -6.841, -0.09154, -6.838, -0.09154, -7.204, -0.05787, -7.17, -0.05787, -6.382, -0.09154, -6.416, -0.09154, -6.781, -0.05787, -6.79, -6.382, 0.5492, -6.382, 0.5805, -6.79, 0.5805, -6.79, 0.5492, -0.1252, -6.382, -0.09154, -6.416, -0.09154, -6.781, -0.1252, -6.79, -0.09154, -6.416, -0.1252, -6.382, -0.1252, -6.79, -0.09154, -6.781, -0.09154, -6.416, -0.05787, -6.382, -0.05787, -6.79, -0.09154, -6.781, -6.382, 0.5805, -6.382, 0.5492, -6.79, 0.5492, -6.79, 0.5805, -0.05787, -6.841, -0.09154, -6.838, -0.09154, -6.83, -0.06796, -6.833, -0.1252, -6.79, -0.09154, -6.781, -0.09154, -6.791, -0.1151, -6.797, -0.09154, -6.838, -0.05787, -6.841, -0.06796, -6.833, -0.09154, -6.83, -0.1252, 0.5805, -0.1252, 0.5492, -0.1151, 0.5539, -0.1151, 0.5759, -0.1252, -6.841, -0.09154, -6.838, -0.09154, -6.83, -0.1151, -6.833, -0.05787, 0.5492, -0.05787, 0.5805, -0.06796, 0.5759, -0.06796, 0.5539, -0.06796, -6.797, -0.09154, -6.791, -0.09154, -6.83, -0.06796, -6.833, -6.797, 0.5539, -6.797, 0.5759, -6.833, 0.5759, -6.833, 0.5539, -0.1151, -6.797, -0.09154, -6.791, -0.09154, -6.83, -0.1151, -6.833, -0.09154, -6.791, -0.1151, -6.797, -0.1151, -6.833, -0.09154, -6.83, -0.09154, -6.791, -0.06796, -6.797, -0.06796, -6.833, -0.09154, -6.83, -6.797, 0.5759, -6.797, 0.5539, -6.833, 0.5539, -6.833, 0.5759, -0.05787, 0.5805, -0.05787, 0.5492, -0.06796, 0.5539, -0.06796, 0.5759, -0.09154, -6.781, -0.1252, -6.79, -0.1151, -6.797, -0.09154, -6.791, -0.1252, 0.5492, -0.1252, 0.5805, -0.1151, 0.5759, -0.1151, 0.5539, -0.05787, -6.79, -0.09154, -6.781, -0.09154, -6.791, -0.06796, -6.797, -0.09154, -6.838, -0.1252, -6.841, -0.1151, -6.833, -0.09154, -6.83, -0.09154, -6.781, -0.05787, -6.79, -0.06796, -6.797, -0.09154, -6.791, -0.09154, 0.0275, -0.09154, 0.2836, -0.05108, 0.2836, -0.05108, 0.0275, -0.05108, 0.0275, -0.05108, 0.2836, -0.09154, 0.2836, -0.09154, 0.0275, -0.09154, 0.0275, -0.09154, 0.2836, -0.132, 0.2836, -0.132, 0.0275, -0.132, 0.0275, -0.132, 0.2836, -0.09154, 0.2836, -0.09154, 0.0275, -0.09154, -6.335, -0.05108, -6.375, -0.04247, -6.375, -0.09154, -6.326, -0.09154, -6.416, -0.132, -6.375, -0.1406, -6.375, -0.09154, -6.424, -0.09154, -6.416, -0.05108, -6.375, -0.04247, -6.375, -0.09154, -6.424, -0.09154, -6.335, -0.132, -6.375, -0.1406, -6.375, -0.09154, -6.326, -6.326, 0.2784, -6.326, 0.3376, -6.375, 0.3376, -6.375, 0.2784, -6.375, 0.2784, -6.375, 0.3376, -6.424, 0.3376, -6.424, 0.2784, -6.424, 0.2784, -6.424, 0.3376, -6.375, 0.3376, -6.375, 0.2784, -6.375, 0.2784, -6.375, 0.3376, -6.326, 0.3376, -6.326, 0.2784, -0.132, -6.375, -0.09154, -6.416, -0.09154, -6.424, -0.1406, -6.375, -0.132, -6.375, -0.09154, -6.335, -0.09154, -6.326, -0.1406, -6.375, -0.05108, -6.375, -0.09154, -6.335, -0.09154, -6.326, -0.04247, -6.375, -0.05108, -6.375, -0.09154, -6.416, -0.09154, -6.424, -0.04247, -6.375, -0.09154, 0.3324, -0.09154, 0.3977, -0.05108, 0.3977, -0.05108, 0.3324, -0.05108, 0.3324, -0.05108, 0.3977, -0.09154, 0.3977, -0.09154, 0.3324, -0.09154, 0.3324, -0.09154, 0.3977, -0.132, 0.3977, -0.132, 0.3324, -0.132, 0.3324, -0.132, 0.3977, -0.09154, 0.3977, -0.09154, 0.3324, -0.05108, -6.375, -0.09154, -6.335, -0.09154, -6.346, -0.06246, -6.375, -0.132, -6.375, -0.09154, -6.335, -0.09154, -6.346, -0.1206, -6.375, -0.132, -6.375, -0.09154, -6.416, -0.09154, -6.404, -0.1206, -6.375, -0.09154, -6.335, -0.05108, -6.375, -0.06246, -6.375, -0.09154, -6.346, -6.346, 0.4012, -6.346, 0.4353, -6.375, 0.4353, -6.375, 0.4012, -6.375, 0.4012, -6.375, 0.4353, -6.404, 0.4353, -6.404, 0.4012, -6.404, 0.4012, -6.404, 0.4353, -6.375, 0.4353, -6.375, 0.4012, -6.375, 0.4012, -6.375, 0.4353, -6.346, 0.4353, -6.346, 0.4012, -0.05108, -6.375, -0.09154, -6.416, -0.09154, -6.404, -0.06246, -6.375, -0.09154, -6.335, -0.132, -6.375, -0.1206, -6.375, -0.09154, -6.346, -0.09154, -6.416, -0.05108, -6.375, -0.06246, -6.375, -0.09154, -6.404, -0.09154, -6.416, -0.132, -6.375, -0.1206, -6.375, -0.09154, -6.404, -0.0637, -6.375, -0.08563, -6.405, -0.08835, -6.397, -0.0725, -6.375, -0.07583, -6.435, -0.03196, -6.375, -0.04956, -6.375, -0.08126, -6.419, -0.09544, -6.375, -0.0637, -6.375, -0.08563, -6.345, -0.08563, -6.345, -0.1211, -6.356, -0.09544, -6.375, -0.07583, -6.315, -0.1468, -6.338, -0.1326, -6.348, -0.08126, -6.331, -6.348, 0.7239, -6.402, 0.7239, -6.389, 0.7437, -6.362, 0.7437, -0.08126, 0.7239, -0.08835, 0.7437, -0.114, 0.7437, -0.1326, 0.7239, -0.04956, -6.375, -0.0725, -6.375, -0.08835, -6.397, -0.08126, -6.419, -0.08126, -6.331, -0.08835, -6.353, -0.0725, -6.375, -0.04956, -6.375, -0.1326, 0.7239, -0.114, 0.7437, -0.08835, 0.7437, -0.08126, 0.7239, -0.1468, -6.412, -0.07583, -6.435, -0.08126, -6.419, -0.1326, -6.402, -0.08563, -6.345, -0.0637, -6.375, -0.0725, -6.375, -0.08835, -6.353, -0.1211, -6.394, -0.1211, -6.356, -0.114, -6.362, -0.114, -6.389, -0.1468, -6.338, -0.1468, -6.412, -0.1326, -6.402, -0.1326, -6.348, -0.08563, -6.405, -0.1211, -6.394, -0.114, -6.389, -0.08835, -6.397])
me_cylinder_001.materials.append(mat_metal)
me_cylinder_001.materials.append(mat_glow)
me_cylinder_001.use_remesh_fix_poles = True
me_cylinder_001.use_remesh_preserve_attributes = False
me_cylinder_001.use_mirror_vertex_groups = False
me_cylinder_001.update()

# ---- objects
ob_cube = bpy.data.objects.new('Cube', me_cube)
ob_light = bpy.data.objects.new('Light', light_light)
ob_cylinder = bpy.data.objects.new('Cylinder', me_cylinder)
ob_cylinder_001 = bpy.data.objects.new('Cylinder.001', me_cylinder_001)

# ---- transforms, parenting, visibility, modifiers, constraints
ob_cube.location = (0.0, 0.0, 0.0)
ob_cube.scale = (1.613, 1.613, 1.613)
ob_cube.lock_rotations_4d = False
ob_cube.empty_display_type = 'ARROWS'
ob_cube.lineart.crease_threshold = 0.0
ob_light.location = (4.076, 1.005, 5.904)
ob_light.rotation_euler = (0.6503, 0.05522, 1.866)
ob_light.lock_rotations_4d = False
ob_light.empty_display_type = 'ARROWS'
ob_light.color = (0.0, 0.0, 0.0, 0.0)
ob_light.lineart.crease_threshold = 0.0
ob_cylinder.location = (0.0, 0.0, 0.0)
ob_cylinder.scale = (1.613, 1.613, 1.613)
ob_cylinder.lineart.crease_threshold = 0.0
_m = ob_cylinder.modifiers.new('Array', 'ARRAY')
_m.count = 16
_m.relative_offset_displace = (0.0, 1.0, 0.0)
ob_cylinder_001.location = (0.0, 0.0, 0.0)
ob_cylinder_001.scale = (1.613, 1.613, 1.613)
ob_cylinder_001.lineart.crease_threshold = 0.0
_m = ob_cylinder_001.modifiers.new('Array', 'ARRAY')
_m.count = 16
_m.relative_offset_displace = (0.0, 1.0, 0.0)

# ---- collection membership
col_collection.objects.link(ob_cube)
col_collection.objects.link(ob_light)
col_collection.objects.link(ob_cylinder)
col_collection.objects.link(ob_cylinder_001)

# ---- scene / render settings (as saved in the file)
scene.frame_start = 1; scene.frame_end = 250; scene.frame_set(1)
scene.render.engine = 'BLENDER_EEVEE_NEXT'
scene.cycles.use_denoising = False
scene.cycles.samples = 128
scene.cycles.sampling_pattern = 'TABULATED_SOBOL'
scene.cycles.use_adaptive_sampling = False
scene.cycles.use_light_tree = False
scene.view_settings.view_transform = 'Filmic'
bpy.context.view_layer.update()

# ---- added for rendering (the .blend has no active camera): camera
cam_auto = bpy.data.cameras.new('AutoCamera')
cam_auto.lens = 50.0
cam_auto.sensor_width = 36.0
cam_auto.clip_end = 1000.0
ob_auto_camera = bpy.data.objects.new('AutoCamera', cam_auto)
scene.collection.objects.link(ob_auto_camera)
ob_auto_camera.location = (44.1815, -54.1265, 34.9705)
ob_auto_camera.rotation_euler = (1.09748, -7.21219e-08, 0.694738)
scene.camera = ob_auto_camera
bpy.context.view_layer.update()
